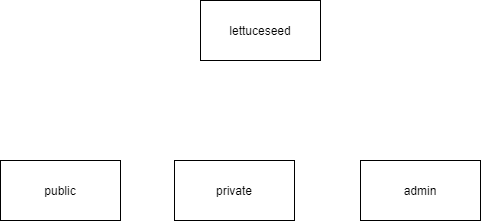

The diagram above was exported from draw.io. Its source (the exported page's mxGraphModel, read from the mxfile embedded in the PNG):
<mxGraphModel dx="269" dy="587" grid="1" gridSize="10" guides="1" tooltips="1" connect="1" arrows="1" fold="1" page="1" pageScale="1" pageWidth="827" pageHeight="1169" math="0" shadow="0">
  <root>
    <mxCell id="xEtvEEPpWDKgntJtc9rC-0" />
    <mxCell id="xEtvEEPpWDKgntJtc9rC-1" parent="xEtvEEPpWDKgntJtc9rC-0" />
    <mxCell id="xEtvEEPpWDKgntJtc9rC-2" value="lettuceseed" style="rounded=0;whiteSpace=wrap;html=1;" parent="xEtvEEPpWDKgntJtc9rC-1" vertex="1">
      <mxGeometry x="320" y="50" width="120" height="60" as="geometry" />
    </mxCell>
    <mxCell id="xEtvEEPpWDKgntJtc9rC-3" value="public" style="rounded=0;whiteSpace=wrap;html=1;" parent="xEtvEEPpWDKgntJtc9rC-1" vertex="1">
      <mxGeometry x="120" y="210" width="120" height="60" as="geometry" />
    </mxCell>
    <mxCell id="xEtvEEPpWDKgntJtc9rC-4" value="private" style="rounded=0;whiteSpace=wrap;html=1;" parent="xEtvEEPpWDKgntJtc9rC-1" vertex="1">
      <mxGeometry x="294" y="210" width="120" height="60" as="geometry" />
    </mxCell>
    <mxCell id="xEtvEEPpWDKgntJtc9rC-5" value="admin" style="rounded=0;whiteSpace=wrap;html=1;" parent="xEtvEEPpWDKgntJtc9rC-1" vertex="1">
      <mxGeometry x="480" y="210" width="120" height="60" as="geometry" />
    </mxCell>
  </root>
</mxGraphModel>